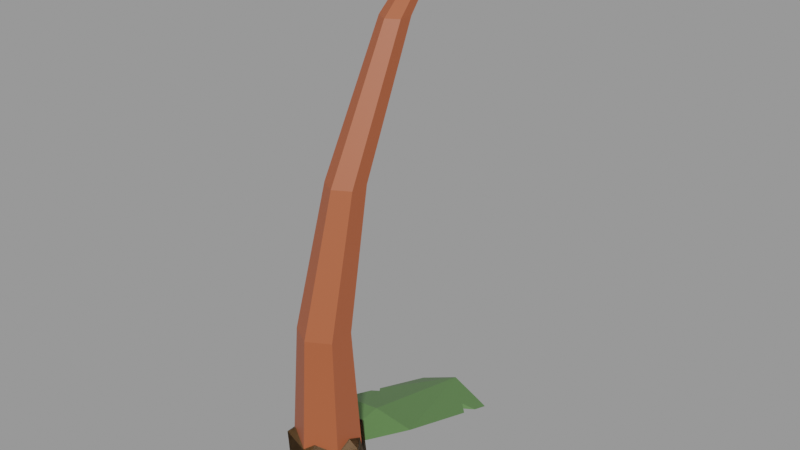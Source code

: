 # Source: PalmTree.blend  (saved by Blender 3.5.10; exported with 4.5.12 LTS)
import bpy
from mathutils import Matrix  # noqa: F401  (used for matrix-valued properties, if any)

bpy.ops.wm.read_factory_settings(use_empty=True)
scene = bpy.context.scene
scene.name = 'Palm'

# ---- materials (node trees are filled in below, after node groups)
mat_palmleaf = bpy.data.materials.new('PalmLeaf')
mat_palmleaf.use_transparent_shadow = False
mat_palmseed = bpy.data.materials.new('PalmSeed')
mat_palmseed.use_transparent_shadow = False
mat_palmnut = bpy.data.materials.new('PalmNut')
mat_palmnut.use_transparent_shadow = False
mat_palmtrunk = bpy.data.materials.new('PalmTrunk')
mat_palmtrunk.use_transparent_shadow = False

# ---- material node trees
mat_palmleaf.use_nodes = True; mat_palmleaf.node_tree.nodes.clear()
_N = mat_palmleaf.node_tree.nodes; _L = mat_palmleaf.node_tree.links
n0 = _N.new('ShaderNodeBsdfPrincipled'); n0.name = 'Principled BSDF'; n0.location = (10, 300)
n0.distribution = 'GGX'
n0.subsurface_method = 'RANDOM_WALK_SKIN'
n0.inputs[0].default_value = (0.09531, 0.2016, 0.06125, 1.0)
n0.inputs[3].default_value = 1.45
n0.inputs[27].default_value = (0.0, 0.0, 0.0, 1.0)
n0.inputs[28].default_value = 1.0
n1 = _N.new('ShaderNodeOutputMaterial'); n1.name = 'Material Output'; n1.location = (300, 300)
_L.new(n0.outputs[0], n1.inputs[0])
n1.is_active_output = True
mat_palmseed.use_nodes = True; mat_palmseed.node_tree.nodes.clear()
_N = mat_palmseed.node_tree.nodes; _L = mat_palmseed.node_tree.links
n0 = _N.new('ShaderNodeBsdfPrincipled'); n0.name = 'Principled BSDF'; n0.location = (10, 300)
n0.distribution = 'GGX'
n0.subsurface_method = 'RANDOM_WALK_SKIN'
n0.inputs[0].default_value = (0.09759, 0.7991, 0.008023, 1.0)
n0.inputs[3].default_value = 1.45
n0.inputs[27].default_value = (0.0, 0.0, 0.0, 1.0)
n0.inputs[28].default_value = 1.0
n1 = _N.new('ShaderNodeOutputMaterial'); n1.name = 'Material Output'; n1.location = (300, 300)
_L.new(n0.outputs[0], n1.inputs[0])
n1.is_active_output = True
mat_palmnut.use_nodes = True; mat_palmnut.node_tree.nodes.clear()
_N = mat_palmnut.node_tree.nodes; _L = mat_palmnut.node_tree.links
n0 = _N.new('ShaderNodeBsdfPrincipled'); n0.name = 'Principled BSDF'; n0.location = (10, 300)
n0.distribution = 'GGX'
n0.subsurface_method = 'RANDOM_WALK_SKIN'
n0.inputs[0].default_value = (0.1221, 0.06125, 0.02029, 1.0)
n0.inputs[3].default_value = 1.45
n0.inputs[27].default_value = (0.0, 0.0, 0.0, 1.0)
n0.inputs[28].default_value = 1.0
n1 = _N.new('ShaderNodeOutputMaterial'); n1.name = 'Material Output'; n1.location = (300, 300)
_L.new(n0.outputs[0], n1.inputs[0])
n1.is_active_output = True
mat_palmtrunk.use_nodes = True; mat_palmtrunk.node_tree.nodes.clear()
_N = mat_palmtrunk.node_tree.nodes; _L = mat_palmtrunk.node_tree.links
n0 = _N.new('ShaderNodeBsdfPrincipled'); n0.name = 'Principled BSDF'; n0.location = (10, 300)
n0.distribution = 'GGX'
n0.subsurface_method = 'RANDOM_WALK_SKIN'
n0.inputs[0].default_value = (0.3813, 0.08866, 0.0331, 1.0)
n0.inputs[3].default_value = 1.45
n0.inputs[27].default_value = (0.0, 0.0, 0.0, 1.0)
n0.inputs[28].default_value = 1.0
n1 = _N.new('ShaderNodeOutputMaterial'); n1.name = 'Material Output'; n1.location = (300, 300)
_L.new(n0.outputs[0], n1.inputs[0])
n1.is_active_output = True

# ---- meshes
me_circle_006 = bpy.data.meshes.new('Circle.006')
me_circle_006.from_pydata([(0.002117, 0.4689, -0.1614), (-0.08077, 0.3731, -0.08272), (-0.07973, 0.1325, 0.002901), (0.0, 0.0, 0.0), (0.07973, 0.1325, 0.002901), (0.07865, 0.3709, -0.0794), (-0.001058, 0.3777, -0.04833), (0.0, 0.1318, 0.01444), (-0.08017, 0.2342, -0.03329), (-0.08006, 0.2075, -0.0238), (-0.06894, 0.2199, -0.0266), (0.07897, 0.3004, -0.05505), (0.07881, 0.3361, -0.06737), (0.05939, 0.3204, -0.05378), (-0.05242, 0.2357, -0.03235), (-0.05239, 0.2281, -0.02971), (0.03921, 0.2772, -0.04724)], [], [(6, 7, 4), (0, 6, 5), (3, 7, 2), (3, 4, 7), (9, 2, 7), (7, 10, 9), (6, 1, 8), (6, 0, 1), (5, 6, 12), (13, 12, 6), (10, 6, 8), (13, 4, 11), (5, 1, 0), (1, 12, 14), (15, 16, 4), (3, 2, 4), (15, 9, 10), (14, 15, 10), (10, 8, 14), (14, 16, 15), (10, 7, 6), (13, 6, 4), (14, 8, 1), (1, 5, 12), (16, 11, 4), (4, 2, 15), (2, 9, 15), (13, 16, 12), (14, 12, 16), (13, 11, 16)])
_uv = me_circle_006.uv_layers.new(name='UVMap')
_uv.uv.foreach_set('vector', [0.0, 0.0, 0.0, 0.0, 0.0, 0.0, 0.0, 0.0, 0.0, 0.0, 0.0, 0.0, 0.0, 0.0, 0.0, 0.0, 0.0, 0.0, 0.0, 0.0, 0.0, 0.0, 0.0, 0.0, 0.0, 0.0, 0.0, 0.0, 0.0, 0.0, 0.0, 0.0, 0.0, 0.0, 0.0, 0.0, 0.0, 0.0, 0.0, 0.0, 0.0, 0.0, 0.0, 0.0, 0.0, 0.0, 0.0, 0.0, 0.0, 0.0, 0.0, 0.0, 0.0, 0.0, 0.0, 0.0, 0.0, 0.0, 0.0, 0.0, 0.0, 0.0, 0.0, 0.0, 0.0, 0.0, 0.0, 0.0, 0.0, 0.0, 0.0, 0.0, 0.0, 0.0, 0.0, 0.0, 0.0, 0.0, 0.0, 0.0, 0.0, 0.0, 0.0, 0.0, 0.0, 0.0, 0.0, 0.0, 0.0, 0.0, 0.0, 0.0, 0.0, 0.0, 0.0, 0.0, 0.0, 0.0, 0.0, 0.0, 0.0, 0.0, 0.0, 0.0, 0.0, 0.0, 0.0, 0.0, 0.0, 0.0, 0.0, 0.0, 0.0, 0.0, 0.0, 0.0, 0.0, 0.0, 0.0, 0.0, 0.0, 0.0, 0.0, 0.0, 0.0, 0.0, 0.0, 0.0, 0.0, 0.0, 0.0, 0.0, 0.0, 0.0, 0.0, 0.0, 0.0, 0.0, 0.0, 0.0, 0.0, 0.0, 0.0, 0.0, 0.0, 0.0, 0.0, 0.0, 0.0, 0.0, 0.0, 0.0, 0.0, 0.0, 0.0, 0.0, 0.0, 0.0, 0.0, 0.0, 0.0, 0.0, 0.0, 0.0, 0.0, 0.0, 0.0, 0.0, 0.0, 0.0, 0.0, 0.0, 0.0, 0.0, 0.0, 0.0, 0.0, 0.0, 0.0, 0.0])
me_circle_006.materials.append(mat_palmleaf)
me_circle_006.update()
me_icosphere = bpy.data.meshes.new('Icosphere')
me_icosphere.from_pydata([(0.0, 0.0, -1.0), (0.7236, -0.5257, -0.4472), (-0.2764, -0.8506, -0.4472), (-0.8944, 0.0, -0.4472), (-0.2764, 0.8506, -0.4472), (0.7236, 0.5257, -0.4472), (0.2764, -0.8506, 0.4472), (-0.7236, -0.5257, 0.4472), (-0.7236, 0.5257, 0.4472), (0.2764, 0.8506, 0.4472), (0.8944, 0.0, 0.4472), (0.0, 0.0, 1.0)], [], [(0, 1, 2), (1, 0, 5), (0, 2, 3), (0, 3, 4), (0, 4, 5), (1, 5, 10), (2, 1, 6), (3, 2, 7), (4, 3, 8), (5, 4, 9), (1, 10, 6), (2, 6, 7), (3, 7, 8), (4, 8, 9), (5, 9, 10), (6, 10, 11), (7, 6, 11), (8, 7, 11), (9, 8, 11), (10, 9, 11)])
_uv = me_icosphere.uv_layers.new(name='UVMap')
_uv.uv.foreach_set('vector', [0.1818, 0.0, 0.2727, 0.1575, 0.09091, 0.1575, 0.2727, 0.1575, 0.3636, 0.0, 0.4545, 0.1575, 0.9091, 0.0, 1.0, 0.1575, 0.8182, 0.1575, 0.7273, 0.0, 0.8182, 0.1575, 0.6364, 0.1575, 0.5455, 0.0, 0.6364, 0.1575, 0.4545, 0.1575, 0.2727, 0.1575, 0.4545, 0.1575, 0.3636, 0.3149, 0.09091, 0.1575, 0.2727, 0.1575, 0.1818, 0.3149, 0.8182, 0.1575, 1.0, 0.1575, 0.9091, 0.3149, 0.6364, 0.1575, 0.8182, 0.1575, 0.7273, 0.3149, 0.4545, 0.1575, 0.6364, 0.1575, 0.5455, 0.3149, 0.2727, 0.1575, 0.3636, 0.3149, 0.1818, 0.3149, 0.09091, 0.1575, 0.1818, 0.3149, 0.0, 0.3149, 0.8182, 0.1575, 0.9091, 0.3149, 0.7273, 0.3149, 0.6364, 0.1575, 0.7273, 0.3149, 0.5455, 0.3149, 0.4545, 0.1575, 0.5455, 0.3149, 0.3636, 0.3149, 0.1818, 0.3149, 0.3636, 0.3149, 0.2727, 0.4724, 0.0, 0.3149, 0.1818, 0.3149, 0.09091, 0.4724, 0.7273, 0.3149, 0.9091, 0.3149, 0.8182, 0.4724, 0.5455, 0.3149, 0.7273, 0.3149, 0.6364, 0.4724, 0.3636, 0.3149, 0.5455, 0.3149, 0.4545, 0.4724])
me_icosphere.materials.append(mat_palmseed)
me_icosphere.materials.append(mat_palmleaf)
me_icosphere.update()
me_icosphere_001 = bpy.data.meshes.new('Icosphere.001')
me_icosphere_001.from_pydata([(0.0, 0.0, -1.0), (0.7236, -0.5257, -0.4472), (-0.2764, -0.8506, -0.4472), (-0.8944, 0.0, -0.4472), (-0.2764, 0.8506, -0.4472), (0.7236, 0.5257, -0.4472), (0.2764, -0.8506, 0.4472), (-0.7236, -0.5257, 0.4472), (-0.7236, 0.5257, 0.4472), (0.2764, 0.8506, 0.4472), (0.8944, 0.0, 0.4472), (0.0, 0.0, 1.0), (-0.3618, 0.2629, 0.7236), (-0.6013, -0.3861, 0.4164), (-0.4523, 0.3286, 0.5253), (0.1814, 0.6911, 0.4164), (1.49e-08, -1.49e-08, 0.8708)], [], [(1, 5, 10), (2, 1, 6), (3, 2, 7), (4, 3, 8), (5, 4, 9), (1, 10, 6), (2, 6, 7), (3, 7, 8), (4, 8, 9), (5, 9, 10), (6, 10, 11), (7, 6, 11), (8, 7, 12), (9, 8, 12), (10, 9, 11), (7, 9, 12), (7, 11, 9), (14, 13, 16), (15, 14, 16)])
me_icosphere_001.polygons.foreach_set('material_index', [0, 0, 0, 0, 0, 0, 0, 0, 0, 0, 0, 0, 0, 0, 0, 1, 1, 2, 2])
_uv = me_icosphere_001.uv_layers.new(name='UVMap')
_uv.uv.foreach_set('vector', [0.2727, 0.1575, 0.4545, 0.1575, 0.3636, 0.3149, 0.09091, 0.1575, 0.2727, 0.1575, 0.1818, 0.3149, 0.8182, 0.1575, 1.0, 0.1575, 0.9091, 0.3149, 0.6364, 0.1575, 0.8182, 0.1575, 0.7273, 0.3149, 0.4545, 0.1575, 0.6364, 0.1575, 0.5455, 0.3149, 0.2727, 0.1575, 0.3636, 0.3149, 0.1818, 0.3149, 0.09091, 0.1575, 0.1818, 0.3149, 0.0, 0.3149, 0.8182, 0.1575, 0.9091, 0.3149, 0.7273, 0.3149, 0.6364, 0.1575, 0.7273, 0.3149, 0.5455, 0.3149, 0.4545, 0.1575, 0.5455, 0.3149, 0.3636, 0.3149, 0.1818, 0.3149, 0.3636, 0.3149, 0.2727, 0.4724, 0.0, 0.3149, 0.1818, 0.3149, 0.09091, 0.4724, 0.7273, 0.3149, 0.9091, 0.3149, 0.7727, 0.3937, 0.5455, 0.3149, 0.7273, 0.3149, 0.6818, 0.3937, 0.3636, 0.3149, 0.5455, 0.3149, 0.4545, 0.4724, 0.9091, 0.3149, 0.5455, 0.3149, 0.6818, 0.3937, 0.9091, 0.3149, 0.4545, 0.4724, 0.5455, 0.3149, 0.7273, 0.3149, 0.9138, 0.2766, 0.8182, 0.4724, 0.5816, 0.2705, 0.7273, 0.3149, 0.6364, 0.4724])
me_icosphere_001.materials.append(mat_palmnut)
me_icosphere_001.materials.append(mat_palmtrunk)
me_icosphere_001.materials.append(mat_palmleaf)
me_icosphere_001.update()
me_circle_005 = bpy.data.meshes.new('Circle.005')
me_circle_005.from_pydata([(0.0, 0.25, 0.0), (-0.2165, 0.125, 0.0), (-0.2165, -0.125, 0.0), (0.0, -0.25, 0.0), (0.2165, -0.125, 0.0), (0.2165, 0.125, 0.0), (0.0, 0.1875, 1.0), (-0.1624, 0.09375, 1.0), (-0.1624, -0.09375, 1.0), (0.0, -0.1875, 1.0), (0.1624, -0.09375, 1.0), (0.1624, 0.09375, 1.0), (0.0, 0.3906, 2.0), (-0.1218, 0.3203, 2.0), (-0.1218, 0.1797, 2.0), (0.0, 0.1094, 2.0), (0.1218, 0.1797, 2.0), (0.1218, 0.3203, 2.0), (0.0, 0.8555, 3.0), (-0.09134, 0.8027, 3.0), (-0.09134, 0.6973, 3.0), (0.0, 0.6445, 3.0), (0.09134, 0.6973, 3.0), (0.09134, 0.8027, 3.0), (0.0, 1.303, 3.5), (-0.04567, 1.276, 3.5), (-0.04567, 1.224, 3.5), (0.0, 1.197, 3.5), (0.04567, 1.224, 3.5), (0.04567, 1.276, 3.5), (0.0, 1.3, 3.6), (0.0, 1.3, 3.6), (0.0, 1.3, 3.6), (0.0, 1.3, 3.6), (0.0, 1.3, 3.6), (0.0, 1.3, 3.6)], [], [(2, 7, 1), (5, 10, 4), (3, 8, 2), (1, 6, 0), (0, 11, 5), (4, 9, 3), (11, 16, 10), (8, 15, 14), (6, 13, 12), (6, 17, 11), (10, 15, 9), (7, 14, 13), (12, 23, 17), (16, 21, 15), (13, 20, 19), (17, 22, 16), (14, 21, 20), (12, 19, 18), (23, 28, 22), (20, 27, 26), (18, 25, 24), (18, 29, 23), (22, 27, 21), (19, 26, 25), (27, 34, 33), (25, 32, 31), (28, 35, 34), (26, 33, 32), (24, 31, 30), (29, 30, 35), (2, 8, 7), (5, 11, 10), (3, 9, 8), (1, 7, 6), (0, 6, 11), (4, 10, 9), (11, 17, 16), (8, 9, 15), (6, 7, 13), (6, 12, 17), (10, 16, 15), (7, 8, 14), (12, 18, 23), (16, 22, 21), (13, 14, 20), (17, 23, 22), (14, 15, 21), (12, 13, 19), (23, 29, 28), (20, 21, 27), (18, 19, 25), (18, 24, 29), (22, 28, 27), (19, 20, 26), (27, 28, 34), (25, 26, 32), (28, 29, 35), (26, 27, 33), (24, 25, 31), (29, 24, 30)])
_uv = me_circle_005.uv_layers.new(name='UVMap')
_uv.uv.foreach_set('vector', [0.0, 0.0, 0.0, 0.0, 0.0, 0.0, 0.0, 0.0, 0.0, 0.0, 0.0, 0.0, 0.0, 0.0, 0.0, 0.0, 0.0, 0.0, 0.0, 0.0, 0.0, 0.0, 0.0, 0.0, 0.0, 0.0, 0.0, 0.0, 0.0, 0.0, 0.0, 0.0, 0.0, 0.0, 0.0, 0.0, 0.0, 0.0, 0.0, 0.0, 0.0, 0.0, 0.0, 0.0, 0.0, 0.0, 0.0, 0.0, 0.0, 0.0, 0.0, 0.0, 0.0, 0.0, 0.0, 0.0, 0.0, 0.0, 0.0, 0.0, 0.0, 0.0, 0.0, 0.0, 0.0, 0.0, 0.0, 0.0, 0.0, 0.0, 0.0, 0.0, 0.0, 0.0, 0.0, 0.0, 0.0, 0.0, 0.0, 0.0, 0.0, 0.0, 0.0, 0.0, 0.0, 0.0, 0.0, 0.0, 0.0, 0.0, 0.0, 0.0, 0.0, 0.0, 0.0, 0.0, 0.0, 0.0, 0.0, 0.0, 0.0, 0.0, 0.0, 0.0, 0.0, 0.0, 0.0, 0.0, 0.0, 0.0, 0.0, 0.0, 0.0, 0.0, 0.0, 0.0, 0.0, 0.0, 0.0, 0.0, 0.0, 0.0, 0.0, 0.0, 0.0, 0.0, 0.0, 0.0, 0.0, 0.0, 0.0, 0.0, 0.0, 0.0, 0.0, 0.0, 0.0, 0.0, 0.0, 0.0, 0.0, 0.0, 0.0, 0.0, 0.0, 0.0, 0.0, 0.0, 0.0, 0.0, 0.0, 0.0, 0.0, 0.0, 0.0, 0.0, 0.0, 0.0, 0.0, 0.0, 0.0, 0.0, 0.0, 0.0, 0.0, 0.0, 0.0, 0.0, 0.0, 0.0, 0.0, 0.0, 0.0, 0.0, 0.0, 0.0, 0.0, 0.0, 0.0, 0.0, 0.0, 0.0, 0.0, 0.0, 0.0, 0.0, 0.0, 0.0, 0.0, 0.0, 0.0, 0.0, 0.0, 0.0, 0.0, 0.0, 0.0, 0.0, 0.0, 0.0, 0.0, 0.0, 0.0, 0.0, 0.0, 0.0, 0.0, 0.0, 0.0, 0.0, 0.0, 0.0, 0.0, 0.0, 0.0, 0.0, 0.0, 0.0, 0.0, 0.0, 0.0, 0.0, 0.0, 0.0, 0.0, 0.0, 0.0, 0.0, 0.0, 0.0, 0.0, 0.0, 0.0, 0.0, 0.0, 0.0, 0.0, 0.0, 0.0, 0.0, 0.0, 0.0, 0.0, 0.0, 0.0, 0.0, 0.0, 0.0, 0.0, 0.0, 0.0, 0.0, 0.0, 0.0, 0.0, 0.0, 0.0, 0.0, 0.0, 0.0, 0.0, 0.0, 0.0, 0.0, 0.0, 0.0, 0.0, 0.0, 0.0, 0.0, 0.0, 0.0, 0.0, 0.0, 0.0, 0.0, 0.0, 0.0, 0.0, 0.0, 0.0, 0.0, 0.0, 0.0, 0.0, 0.0, 0.0, 0.0, 0.0, 0.0, 0.0, 0.0, 0.0, 0.0, 0.0, 0.0, 0.0, 0.0, 0.0, 0.0, 0.0, 0.0, 0.0, 0.0, 0.0, 0.0, 0.0, 0.0, 0.0, 0.0, 0.0, 0.0, 0.0, 0.0, 0.0, 0.0, 0.0, 0.0, 0.0, 0.0, 0.0, 0.0, 0.0, 0.0, 0.0, 0.0, 0.0, 0.0, 0.0, 0.0, 0.0, 0.0, 0.0, 0.0, 0.0, 0.0, 0.0, 0.0, 0.0, 0.0, 0.0, 0.0, 0.0, 0.0, 0.0, 0.0, 0.0, 0.0, 0.0, 0.0, 0.0, 0.0, 0.0, 0.0, 0.0, 0.0, 0.0, 0.0, 0.0, 0.0])
me_circle_005.materials.append(mat_palmtrunk)
me_circle_005.update()
me_icosphere_002 = bpy.data.meshes.new('Icosphere.002')
me_icosphere_002.from_pydata([(0.0, 0.0, -1.0), (0.7236, -0.5257, -0.4472), (-0.2764, -0.8506, -0.4472), (-0.8944, 0.0, -0.4472), (-0.2764, 0.8506, -0.4472), (0.7236, 0.5257, -0.4472), (0.2764, -0.8506, 0.4472), (-0.7236, -0.5257, 0.4472), (-0.7236, 0.5257, 0.4472), (0.2764, 0.8506, 0.4472), (0.8944, 0.0, 0.4472), (0.0, 0.0, 1.0)], [], [(0, 1, 2), (1, 0, 5), (0, 2, 3), (0, 3, 4), (0, 4, 5), (1, 5, 10), (2, 1, 6), (3, 2, 7), (4, 3, 8), (5, 4, 9), (1, 10, 6), (2, 6, 7), (3, 7, 8), (4, 8, 9), (5, 9, 10), (6, 10, 11), (7, 6, 11), (8, 7, 11), (9, 8, 11), (10, 9, 11)])
_uv = me_icosphere_002.uv_layers.new(name='UVMap')
_uv.uv.foreach_set('vector', [0.1818, 0.0, 0.2727, 0.1575, 0.09091, 0.1575, 0.2727, 0.1575, 0.3636, 0.0, 0.4545, 0.1575, 0.9091, 0.0, 1.0, 0.1575, 0.8182, 0.1575, 0.7273, 0.0, 0.8182, 0.1575, 0.6364, 0.1575, 0.5455, 0.0, 0.6364, 0.1575, 0.4545, 0.1575, 0.2727, 0.1575, 0.4545, 0.1575, 0.3636, 0.3149, 0.09091, 0.1575, 0.2727, 0.1575, 0.1818, 0.3149, 0.8182, 0.1575, 1.0, 0.1575, 0.9091, 0.3149, 0.6364, 0.1575, 0.8182, 0.1575, 0.7273, 0.3149, 0.4545, 0.1575, 0.6364, 0.1575, 0.5455, 0.3149, 0.2727, 0.1575, 0.3636, 0.3149, 0.1818, 0.3149, 0.09091, 0.1575, 0.1818, 0.3149, 0.0, 0.3149, 0.8182, 0.1575, 0.9091, 0.3149, 0.7273, 0.3149, 0.6364, 0.1575, 0.7273, 0.3149, 0.5455, 0.3149, 0.4545, 0.1575, 0.5455, 0.3149, 0.3636, 0.3149, 0.1818, 0.3149, 0.3636, 0.3149, 0.2727, 0.4724, 0.0, 0.3149, 0.1818, 0.3149, 0.09091, 0.4724, 0.7273, 0.3149, 0.9091, 0.3149, 0.8182, 0.4724, 0.5455, 0.3149, 0.7273, 0.3149, 0.6364, 0.4724, 0.3636, 0.3149, 0.5455, 0.3149, 0.4545, 0.4724])
me_icosphere_002.materials.append(mat_palmnut)
me_icosphere_002.update()

# ---- objects
ob_leaf = bpy.data.objects.new('Leaf', me_circle_006)
ob_nut = bpy.data.objects.new('Nut', me_icosphere)
ob_sprout = bpy.data.objects.new('Sprout', me_icosphere_001)
ob_trunk = bpy.data.objects.new('Trunk', me_circle_005)
ob_fruit = bpy.data.objects.new('Fruit', me_icosphere_002)

# ---- transforms, parenting, visibility, modifiers, constraints
ob_leaf.location = (0.0, 0.0, 0.0)
ob_nut.location = (0.0, 0.0, 0.0)
ob_nut.scale = (0.08, 0.08, 0.08)
ob_sprout.location = (0.0, 0.0, 0.0)
ob_sprout.scale = (0.08, 0.08, 0.08)
ob_trunk.location = (0.0, 0.0, 0.0)
ob_trunk.scale = (0.25, 0.25, 0.25)
ob_fruit.location = (0.0, 0.0, 0.0)
ob_fruit.scale = (0.08, 0.08, 0.08)

# ---- collection membership
scene.collection.objects.link(ob_leaf)
scene.collection.objects.link(ob_nut)
scene.collection.objects.link(ob_sprout)
scene.collection.objects.link(ob_trunk)
scene.collection.objects.link(ob_fruit)

# ---- scene / render settings (as saved in the file)
scene.frame_start = 1; scene.frame_end = 250; scene.frame_set(1)
scene.render.engine = 'BLENDER_EEVEE_NEXT'
scene.render.image_settings.exr_codec = 'NONE'
scene.render.simplify_subdivision_render = 0
scene.render.simplify_child_particles_render = 0.0
scene.cycles.sampling_pattern = 'TABULATED_SOBOL'
scene.eevee.use_shadows = False
scene.view_settings.view_transform = 'Filmic'
bpy.context.view_layer.update()

# ---- added for rendering (the .blend has no active camera and no usable light): camera, sun + grey world if the file has none
cam_auto = bpy.data.cameras.new('AutoCamera')
cam_auto.lens = 50.0
cam_auto.sensor_width = 36.0
cam_auto.clip_end = 1000.0
ob_auto_camera = bpy.data.objects.new('AutoCamera', cam_auto)
scene.collection.objects.link(ob_auto_camera)
ob_auto_camera.location = (1.11001, -1.13221, 1.25771)
ob_auto_camera.rotation_euler = (1.09748, -7.21219e-08, 0.694738)
scene.camera = ob_auto_camera
light_auto_sun = bpy.data.lights.new('AutoSun', 'SUN')
light_auto_sun.energy = 3.0
light_auto_sun.angle = 0.0523599
ob_auto_sun = bpy.data.objects.new('AutoSun', light_auto_sun)
scene.collection.objects.link(ob_auto_sun)
ob_auto_sun.rotation_euler = (0.872665, 0.174533, 0.523599)
if scene.world is None:
    world_auto = bpy.data.worlds.new('AutoWorld')
    world_auto.color = (0.3, 0.3, 0.3)
    scene.world = world_auto
bpy.context.view_layer.update()
